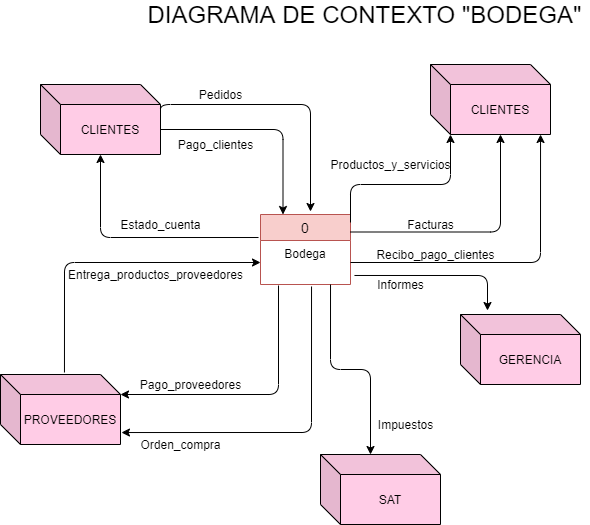

The diagram above was exported from draw.io. Its source (the exported page's mxGraphModel, read from the mxfile embedded in the PNG):
<mxGraphModel dx="1229" dy="401" grid="1" gridSize="10" guides="1" tooltips="1" connect="1" arrows="1" fold="1" page="1" pageScale="1" pageWidth="827" pageHeight="1169" math="0" shadow="0">
  <root>
    <mxCell id="kXamXLRTY9c4mthFaR1v-0" />
    <mxCell id="kXamXLRTY9c4mthFaR1v-1" parent="kXamXLRTY9c4mthFaR1v-0" />
    <mxCell id="ssZieUyT9b8m_ymitBtr-0" value="0" style="swimlane;fontStyle=0;childLayout=stackLayout;horizontal=1;startSize=26;horizontalStack=0;resizeParent=1;resizeParentMax=0;resizeLast=0;collapsible=1;marginBottom=0;align=center;fontSize=14;fillColor=#f8cecc;strokeColor=#b85450;" vertex="1" parent="kXamXLRTY9c4mthFaR1v-1">
      <mxGeometry x="310" y="240" width="90" height="70" as="geometry" />
    </mxCell>
    <mxCell id="ssZieUyT9b8m_ymitBtr-1" value="Bodega" style="text;strokeColor=none;fillColor=none;spacingLeft=4;spacingRight=4;overflow=hidden;rotatable=0;points=[[0,0.5],[1,0.5]];portConstraint=eastwest;fontSize=12;align=center;" vertex="1" parent="ssZieUyT9b8m_ymitBtr-0">
      <mxGeometry y="26" width="90" height="44" as="geometry" />
    </mxCell>
    <mxCell id="ssZieUyT9b8m_ymitBtr-2" value="CLIENTES" style="shape=cube;whiteSpace=wrap;html=1;boundedLbl=1;backgroundOutline=1;darkOpacity=0.05;darkOpacity2=0.1;align=center;fillColor=#FFCCE6;" vertex="1" parent="kXamXLRTY9c4mthFaR1v-1">
      <mxGeometry x="90" y="110" width="120" height="70" as="geometry" />
    </mxCell>
    <mxCell id="ssZieUyT9b8m_ymitBtr-4" value="CLIENTES" style="shape=cube;whiteSpace=wrap;html=1;boundedLbl=1;backgroundOutline=1;darkOpacity=0.05;darkOpacity2=0.1;align=center;fillColor=#FFCCE6;" vertex="1" parent="kXamXLRTY9c4mthFaR1v-1">
      <mxGeometry x="480" y="90" width="120" height="70" as="geometry" />
    </mxCell>
    <mxCell id="ssZieUyT9b8m_ymitBtr-5" value="PROVEEDORES" style="shape=cube;whiteSpace=wrap;html=1;boundedLbl=1;backgroundOutline=1;darkOpacity=0.05;darkOpacity2=0.1;align=center;fillColor=#FFCCE6;" vertex="1" parent="kXamXLRTY9c4mthFaR1v-1">
      <mxGeometry x="50" y="400" width="120" height="70" as="geometry" />
    </mxCell>
    <mxCell id="ssZieUyT9b8m_ymitBtr-6" value="GERENCIA" style="shape=cube;whiteSpace=wrap;html=1;boundedLbl=1;backgroundOutline=1;darkOpacity=0.05;darkOpacity2=0.1;align=center;fillColor=#FFCCE6;" vertex="1" parent="kXamXLRTY9c4mthFaR1v-1">
      <mxGeometry x="510" y="340" width="120" height="70" as="geometry" />
    </mxCell>
    <mxCell id="ssZieUyT9b8m_ymitBtr-7" value="SAT" style="shape=cube;whiteSpace=wrap;html=1;boundedLbl=1;backgroundOutline=1;darkOpacity=0.05;darkOpacity2=0.1;align=center;fillColor=#FFCCE6;" vertex="1" parent="kXamXLRTY9c4mthFaR1v-1">
      <mxGeometry x="370" y="480" width="120" height="70" as="geometry" />
    </mxCell>
    <mxCell id="oMBVFJcM0zKTkxcCS2DH-1" value="" style="endArrow=classic;html=1;entryX=0.25;entryY=0;entryDx=0;entryDy=0;edgeStyle=orthogonalEdgeStyle;exitX=0;exitY=0;exitDx=120;exitDy=45;exitPerimeter=0;" edge="1" parent="kXamXLRTY9c4mthFaR1v-1" source="ssZieUyT9b8m_ymitBtr-2" target="ssZieUyT9b8m_ymitBtr-0">
      <mxGeometry width="50" height="50" relative="1" as="geometry">
        <mxPoint x="170" y="190" as="sourcePoint" />
        <mxPoint x="320" y="280.004" as="targetPoint" />
      </mxGeometry>
    </mxCell>
    <mxCell id="oMBVFJcM0zKTkxcCS2DH-2" value="" style="endArrow=classic;html=1;edgeStyle=orthogonalEdgeStyle;exitX=1;exitY=0.429;exitDx=0;exitDy=0;exitPerimeter=0;" edge="1" parent="kXamXLRTY9c4mthFaR1v-1" source="ssZieUyT9b8m_ymitBtr-2">
      <mxGeometry width="50" height="50" relative="1" as="geometry">
        <mxPoint x="180" y="200" as="sourcePoint" />
        <mxPoint x="360" y="237" as="targetPoint" />
        <Array as="points">
          <mxPoint x="210" y="130" />
          <mxPoint x="360" y="130" />
        </Array>
      </mxGeometry>
    </mxCell>
    <mxCell id="oMBVFJcM0zKTkxcCS2DH-3" value="" style="endArrow=classic;html=1;edgeStyle=orthogonalEdgeStyle;exitX=-0.022;exitY=-0.068;exitDx=0;exitDy=0;exitPerimeter=0;" edge="1" parent="kXamXLRTY9c4mthFaR1v-1" source="ssZieUyT9b8m_ymitBtr-1" target="ssZieUyT9b8m_ymitBtr-2">
      <mxGeometry width="50" height="50" relative="1" as="geometry">
        <mxPoint x="190" y="210" as="sourcePoint" />
        <mxPoint x="340" y="300.004" as="targetPoint" />
      </mxGeometry>
    </mxCell>
    <mxCell id="oMBVFJcM0zKTkxcCS2DH-4" value="" style="endArrow=classic;html=1;entryX=0;entryY=0.5;entryDx=0;entryDy=0;edgeStyle=orthogonalEdgeStyle;exitX=0.533;exitY=-0.029;exitDx=0;exitDy=0;exitPerimeter=0;" edge="1" parent="kXamXLRTY9c4mthFaR1v-1" source="ssZieUyT9b8m_ymitBtr-5" target="ssZieUyT9b8m_ymitBtr-1">
      <mxGeometry width="50" height="50" relative="1" as="geometry">
        <mxPoint x="200" y="220" as="sourcePoint" />
        <mxPoint x="350" y="310.004" as="targetPoint" />
      </mxGeometry>
    </mxCell>
    <mxCell id="oMBVFJcM0zKTkxcCS2DH-5" value="" style="endArrow=classic;html=1;entryX=0;entryY=0;entryDx=120;entryDy=20;entryPerimeter=0;edgeStyle=orthogonalEdgeStyle;exitX=0.2;exitY=1.023;exitDx=0;exitDy=0;exitPerimeter=0;" edge="1" parent="kXamXLRTY9c4mthFaR1v-1" source="ssZieUyT9b8m_ymitBtr-1" target="ssZieUyT9b8m_ymitBtr-5">
      <mxGeometry width="50" height="50" relative="1" as="geometry">
        <mxPoint x="210" y="230" as="sourcePoint" />
        <mxPoint x="360" y="320.004" as="targetPoint" />
      </mxGeometry>
    </mxCell>
    <mxCell id="oMBVFJcM0zKTkxcCS2DH-6" value="" style="endArrow=classic;html=1;entryX=1.008;entryY=0.829;entryDx=0;entryDy=0;entryPerimeter=0;edgeStyle=orthogonalEdgeStyle;exitX=0.567;exitY=1.045;exitDx=0;exitDy=0;exitPerimeter=0;" edge="1" parent="kXamXLRTY9c4mthFaR1v-1" source="ssZieUyT9b8m_ymitBtr-1" target="ssZieUyT9b8m_ymitBtr-5">
      <mxGeometry width="50" height="50" relative="1" as="geometry">
        <mxPoint x="220" y="240" as="sourcePoint" />
        <mxPoint x="370" y="330.004" as="targetPoint" />
        <Array as="points">
          <mxPoint x="361" y="458" />
        </Array>
      </mxGeometry>
    </mxCell>
    <mxCell id="oMBVFJcM0zKTkxcCS2DH-7" value="" style="endArrow=classic;html=1;entryX=0;entryY=0;entryDx=50;entryDy=0;entryPerimeter=0;edgeStyle=orthogonalEdgeStyle;exitX=0.778;exitY=1;exitDx=0;exitDy=0;exitPerimeter=0;" edge="1" parent="kXamXLRTY9c4mthFaR1v-1" source="ssZieUyT9b8m_ymitBtr-1" target="ssZieUyT9b8m_ymitBtr-7">
      <mxGeometry width="50" height="50" relative="1" as="geometry">
        <mxPoint x="230" y="250" as="sourcePoint" />
        <mxPoint x="380" y="340.004" as="targetPoint" />
      </mxGeometry>
    </mxCell>
    <mxCell id="oMBVFJcM0zKTkxcCS2DH-8" value="" style="endArrow=classic;html=1;entryX=0.225;entryY=-0.057;entryDx=0;entryDy=0;entryPerimeter=0;edgeStyle=orthogonalEdgeStyle;exitX=1.044;exitY=0.795;exitDx=0;exitDy=0;exitPerimeter=0;" edge="1" parent="kXamXLRTY9c4mthFaR1v-1" source="ssZieUyT9b8m_ymitBtr-1" target="ssZieUyT9b8m_ymitBtr-6">
      <mxGeometry width="50" height="50" relative="1" as="geometry">
        <mxPoint x="240" y="260" as="sourcePoint" />
        <mxPoint x="390" y="350.004" as="targetPoint" />
      </mxGeometry>
    </mxCell>
    <mxCell id="oMBVFJcM0zKTkxcCS2DH-9" value="" style="endArrow=classic;html=1;entryX=0.917;entryY=1;entryDx=0;entryDy=0;entryPerimeter=0;edgeStyle=orthogonalEdgeStyle;exitX=1;exitY=0.5;exitDx=0;exitDy=0;" edge="1" parent="kXamXLRTY9c4mthFaR1v-1" source="ssZieUyT9b8m_ymitBtr-1" target="ssZieUyT9b8m_ymitBtr-4">
      <mxGeometry width="50" height="50" relative="1" as="geometry">
        <mxPoint x="250" y="270" as="sourcePoint" />
        <mxPoint x="400" y="360.004" as="targetPoint" />
      </mxGeometry>
    </mxCell>
    <mxCell id="oMBVFJcM0zKTkxcCS2DH-10" value="" style="endArrow=classic;html=1;entryX=0;entryY=0;entryDx=70;entryDy=70;entryPerimeter=0;edgeStyle=orthogonalEdgeStyle;exitX=1;exitY=0.25;exitDx=0;exitDy=0;" edge="1" parent="kXamXLRTY9c4mthFaR1v-1" source="ssZieUyT9b8m_ymitBtr-0" target="ssZieUyT9b8m_ymitBtr-4">
      <mxGeometry width="50" height="50" relative="1" as="geometry">
        <mxPoint x="410" y="298" as="sourcePoint" />
        <mxPoint x="600.04" y="170" as="targetPoint" />
      </mxGeometry>
    </mxCell>
    <mxCell id="oMBVFJcM0zKTkxcCS2DH-11" value="" style="endArrow=classic;html=1;entryX=0;entryY=0;entryDx=20;entryDy=70;entryPerimeter=0;edgeStyle=orthogonalEdgeStyle;exitX=1;exitY=0.114;exitDx=0;exitDy=0;exitPerimeter=0;" edge="1" parent="kXamXLRTY9c4mthFaR1v-1" source="ssZieUyT9b8m_ymitBtr-0" target="ssZieUyT9b8m_ymitBtr-4">
      <mxGeometry width="50" height="50" relative="1" as="geometry">
        <mxPoint x="420" y="308" as="sourcePoint" />
        <mxPoint x="610.04" y="180" as="targetPoint" />
        <Array as="points">
          <mxPoint x="400" y="210" />
          <mxPoint x="500" y="210" />
        </Array>
      </mxGeometry>
    </mxCell>
    <mxCell id="oMBVFJcM0zKTkxcCS2DH-12" value="Pedidos" style="text;html=1;align=center;verticalAlign=middle;resizable=0;points=[];autosize=1;" vertex="1" parent="kXamXLRTY9c4mthFaR1v-1">
      <mxGeometry x="240" y="110" width="60" height="20" as="geometry" />
    </mxCell>
    <mxCell id="oMBVFJcM0zKTkxcCS2DH-13" value="Pago_clientes" style="text;html=1;align=center;verticalAlign=middle;resizable=0;points=[];autosize=1;" vertex="1" parent="kXamXLRTY9c4mthFaR1v-1">
      <mxGeometry x="220" y="160" width="90" height="20" as="geometry" />
    </mxCell>
    <mxCell id="oMBVFJcM0zKTkxcCS2DH-14" value="Estado_cuenta" style="text;html=1;align=center;verticalAlign=middle;resizable=0;points=[];autosize=1;" vertex="1" parent="kXamXLRTY9c4mthFaR1v-1">
      <mxGeometry x="160" y="240" width="100" height="20" as="geometry" />
    </mxCell>
    <mxCell id="oMBVFJcM0zKTkxcCS2DH-15" value="Entrega_productos_proveedores" style="text;html=1;align=center;verticalAlign=middle;resizable=0;points=[];autosize=1;" vertex="1" parent="kXamXLRTY9c4mthFaR1v-1">
      <mxGeometry x="110" y="290" width="190" height="20" as="geometry" />
    </mxCell>
    <mxCell id="oMBVFJcM0zKTkxcCS2DH-16" value="Pago_proveedores" style="text;html=1;align=center;verticalAlign=middle;resizable=0;points=[];autosize=1;" vertex="1" parent="kXamXLRTY9c4mthFaR1v-1">
      <mxGeometry x="180" y="400" width="120" height="20" as="geometry" />
    </mxCell>
    <mxCell id="oMBVFJcM0zKTkxcCS2DH-17" value="Orden_compra" style="text;html=1;align=center;verticalAlign=middle;resizable=0;points=[];autosize=1;" vertex="1" parent="kXamXLRTY9c4mthFaR1v-1">
      <mxGeometry x="180" y="460" width="100" height="20" as="geometry" />
    </mxCell>
    <mxCell id="oMBVFJcM0zKTkxcCS2DH-18" value="Impuestos" style="text;html=1;align=center;verticalAlign=middle;resizable=0;points=[];autosize=1;" vertex="1" parent="kXamXLRTY9c4mthFaR1v-1">
      <mxGeometry x="420" y="440" width="70" height="20" as="geometry" />
    </mxCell>
    <mxCell id="oMBVFJcM0zKTkxcCS2DH-19" value="Informes" style="text;html=1;align=center;verticalAlign=middle;resizable=0;points=[];autosize=1;" vertex="1" parent="kXamXLRTY9c4mthFaR1v-1">
      <mxGeometry x="420" y="300" width="60" height="20" as="geometry" />
    </mxCell>
    <mxCell id="oMBVFJcM0zKTkxcCS2DH-20" value="Recibo_pago_clientes" style="text;html=1;align=center;verticalAlign=middle;resizable=0;points=[];autosize=1;" vertex="1" parent="kXamXLRTY9c4mthFaR1v-1">
      <mxGeometry x="420" y="270" width="130" height="20" as="geometry" />
    </mxCell>
    <mxCell id="oMBVFJcM0zKTkxcCS2DH-21" value="Facturas" style="text;html=1;align=center;verticalAlign=middle;resizable=0;points=[];autosize=1;" vertex="1" parent="kXamXLRTY9c4mthFaR1v-1">
      <mxGeometry x="450" y="240" width="60" height="20" as="geometry" />
    </mxCell>
    <mxCell id="oMBVFJcM0zKTkxcCS2DH-22" value="Productos_y_servicios" style="text;html=1;align=center;verticalAlign=middle;resizable=0;points=[];autosize=1;" vertex="1" parent="kXamXLRTY9c4mthFaR1v-1">
      <mxGeometry x="370" y="180" width="140" height="20" as="geometry" />
    </mxCell>
    <mxCell id="flBUiRsCjqTn285aW8ER-0" value="&lt;font style=&quot;font-size: 24px&quot;&gt;DIAGRAMA DE CONTEXTO &quot;BODEGA&quot;&lt;/font&gt;" style="text;html=1;align=center;verticalAlign=middle;resizable=0;points=[];autosize=1;" vertex="1" parent="kXamXLRTY9c4mthFaR1v-1">
      <mxGeometry x="189" y="30" width="450" height="20" as="geometry" />
    </mxCell>
  </root>
</mxGraphModel>